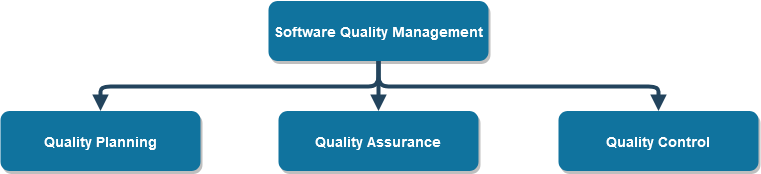

The diagram above was exported from draw.io. Its source (the exported page's mxGraphModel, read from the mxfile embedded in the PNG):
<mxGraphModel dx="868" dy="479" grid="1" gridSize="10" guides="1" tooltips="1" connect="1" arrows="1" fold="1" page="1" pageScale="1.5" pageWidth="1169" pageHeight="827" background="#ffffff" math="0" shadow="0">
  <root>
    <mxCell id="0" />
    <mxCell id="1" parent="0" />
    <mxCell id="3" value="Software Quality Management" style="rounded=1;fillColor=#10739E;strokeColor=none;shadow=1;gradientColor=none;fontStyle=1;fontColor=#FFFFFF;fontSize=14;" parent="1" vertex="1">
      <mxGeometry x="570" y="345.5" width="220" height="60" as="geometry" />
    </mxCell>
    <mxCell id="4" value="Quality Planning" style="rounded=1;fillColor=#10739E;strokeColor=none;shadow=1;gradientColor=none;fontStyle=1;fontColor=#FFFFFF;fontSize=14;" parent="1" vertex="1">
      <mxGeometry x="302" y="455.5" width="200" height="60" as="geometry" />
    </mxCell>
    <mxCell id="5" value="Quality Assurance" style="rounded=1;fillColor=#10739E;strokeColor=none;shadow=1;gradientColor=none;fontStyle=1;fontColor=#FFFFFF;fontSize=14;" parent="1" vertex="1">
      <mxGeometry x="580" y="455.5" width="200" height="60" as="geometry" />
    </mxCell>
    <mxCell id="6" value="Quality Control" style="rounded=1;fillColor=#10739E;strokeColor=none;shadow=1;gradientColor=none;fontStyle=1;fontColor=#FFFFFF;fontSize=14;" parent="1" vertex="1">
      <mxGeometry x="860" y="455.5" width="200" height="60" as="geometry" />
    </mxCell>
    <mxCell id="30" value="" style="edgeStyle=elbowEdgeStyle;elbow=vertical;strokeWidth=4;endArrow=block;endFill=1;fontStyle=1;strokeColor=#23445D;" parent="1" source="3" target="5" edge="1">
      <mxGeometry x="22" y="165.5" width="100" height="100" as="geometry">
        <mxPoint x="22" y="265.5" as="sourcePoint" />
        <mxPoint x="122" y="165.5" as="targetPoint" />
      </mxGeometry>
    </mxCell>
    <mxCell id="31" value="" style="edgeStyle=elbowEdgeStyle;elbow=vertical;strokeWidth=4;endArrow=block;endFill=1;fontStyle=1;strokeColor=#23445D;" parent="1" source="3" target="4" edge="1">
      <mxGeometry x="22" y="165.5" width="100" height="100" as="geometry">
        <mxPoint x="22" y="265.5" as="sourcePoint" />
        <mxPoint x="122" y="165.5" as="targetPoint" />
      </mxGeometry>
    </mxCell>
    <mxCell id="32" value="" style="edgeStyle=elbowEdgeStyle;elbow=vertical;strokeWidth=4;endArrow=block;endFill=1;fontStyle=1;strokeColor=#23445D;" parent="1" source="3" target="6" edge="1">
      <mxGeometry x="22" y="165.5" width="100" height="100" as="geometry">
        <mxPoint x="22" y="265.5" as="sourcePoint" />
        <mxPoint x="122" y="165.5" as="targetPoint" />
      </mxGeometry>
    </mxCell>
  </root>
</mxGraphModel>